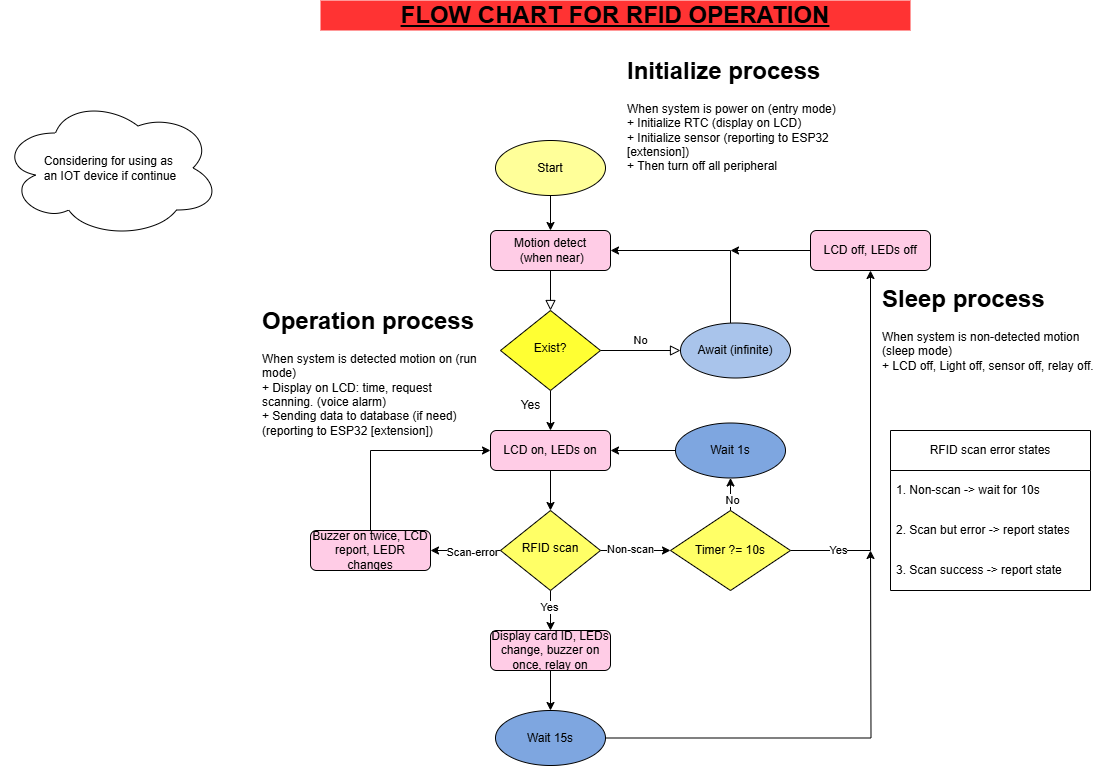

The diagram above was exported from draw.io. Its source (the exported page's mxGraphModel, read from the mxfile embedded in the PNG):
<mxGraphModel dx="2048" dy="1894" grid="1" gridSize="10" guides="1" tooltips="1" connect="1" arrows="1" fold="1" page="1" pageScale="1" pageWidth="827" pageHeight="1169" math="0" shadow="0">
  <root>
    <mxCell id="WIyWlLk6GJQsqaUBKTNV-0" />
    <mxCell id="WIyWlLk6GJQsqaUBKTNV-1" parent="WIyWlLk6GJQsqaUBKTNV-0" />
    <mxCell id="WIyWlLk6GJQsqaUBKTNV-2" value="" style="rounded=0;html=1;jettySize=auto;orthogonalLoop=1;fontSize=11;endArrow=block;endFill=0;endSize=8;strokeWidth=1;shadow=0;labelBackgroundColor=none;edgeStyle=orthogonalEdgeStyle;" parent="WIyWlLk6GJQsqaUBKTNV-1" source="WIyWlLk6GJQsqaUBKTNV-3" target="WIyWlLk6GJQsqaUBKTNV-6" edge="1">
      <mxGeometry relative="1" as="geometry" />
    </mxCell>
    <mxCell id="WIyWlLk6GJQsqaUBKTNV-3" value="Motion detect&lt;div&gt;&amp;nbsp;(when near)&lt;/div&gt;" style="rounded=1;whiteSpace=wrap;html=1;fontSize=12;glass=0;strokeWidth=1;shadow=0;fillColor=#FFCCE6;" parent="WIyWlLk6GJQsqaUBKTNV-1" vertex="1">
      <mxGeometry x="160" y="80" width="120" height="40" as="geometry" />
    </mxCell>
    <mxCell id="WIyWlLk6GJQsqaUBKTNV-5" value="No" style="edgeStyle=orthogonalEdgeStyle;rounded=0;html=1;jettySize=auto;orthogonalLoop=1;fontSize=11;endArrow=block;endFill=0;endSize=8;strokeWidth=1;shadow=0;labelBackgroundColor=none;entryX=0;entryY=0.5;entryDx=0;entryDy=0;" parent="WIyWlLk6GJQsqaUBKTNV-1" source="WIyWlLk6GJQsqaUBKTNV-6" target="Rt44hsM6SKGIYhjW7zNZ-4" edge="1">
      <mxGeometry y="10" relative="1" as="geometry">
        <mxPoint as="offset" />
        <mxPoint x="320" y="210" as="targetPoint" />
        <Array as="points" />
      </mxGeometry>
    </mxCell>
    <mxCell id="Rt44hsM6SKGIYhjW7zNZ-1" value="" style="edgeStyle=orthogonalEdgeStyle;rounded=0;orthogonalLoop=1;jettySize=auto;html=1;" parent="WIyWlLk6GJQsqaUBKTNV-1" source="WIyWlLk6GJQsqaUBKTNV-6" target="Rt44hsM6SKGIYhjW7zNZ-0" edge="1">
      <mxGeometry relative="1" as="geometry" />
    </mxCell>
    <mxCell id="WIyWlLk6GJQsqaUBKTNV-6" value="Exist?" style="rhombus;whiteSpace=wrap;html=1;shadow=0;fontFamily=Helvetica;fontSize=12;align=center;strokeWidth=1;spacing=6;spacingTop=-4;fillColor=#FFFF33;" parent="WIyWlLk6GJQsqaUBKTNV-1" vertex="1">
      <mxGeometry x="170" y="160" width="100" height="80" as="geometry" />
    </mxCell>
    <mxCell id="Rt44hsM6SKGIYhjW7zNZ-18" value="" style="edgeStyle=orthogonalEdgeStyle;rounded=0;orthogonalLoop=1;jettySize=auto;html=1;" parent="WIyWlLk6GJQsqaUBKTNV-1" source="Rt44hsM6SKGIYhjW7zNZ-0" target="Rt44hsM6SKGIYhjW7zNZ-15" edge="1">
      <mxGeometry relative="1" as="geometry" />
    </mxCell>
    <mxCell id="Rt44hsM6SKGIYhjW7zNZ-0" value="LCD on, LEDs on" style="rounded=1;whiteSpace=wrap;html=1;fontSize=12;glass=0;strokeWidth=1;shadow=0;fillColor=#FFCCE6;" parent="WIyWlLk6GJQsqaUBKTNV-1" vertex="1">
      <mxGeometry x="160" y="280" width="120" height="40" as="geometry" />
    </mxCell>
    <mxCell id="Rt44hsM6SKGIYhjW7zNZ-3" value="Yes" style="text;html=1;align=center;verticalAlign=middle;resizable=0;points=[];autosize=1;strokeColor=none;fillColor=none;" parent="WIyWlLk6GJQsqaUBKTNV-1" vertex="1">
      <mxGeometry x="180" y="240" width="40" height="30" as="geometry" />
    </mxCell>
    <mxCell id="Rt44hsM6SKGIYhjW7zNZ-37" style="edgeStyle=orthogonalEdgeStyle;rounded=0;orthogonalLoop=1;jettySize=auto;html=1;entryX=1;entryY=0.5;entryDx=0;entryDy=0;" parent="WIyWlLk6GJQsqaUBKTNV-1" source="Rt44hsM6SKGIYhjW7zNZ-4" target="WIyWlLk6GJQsqaUBKTNV-3" edge="1">
      <mxGeometry relative="1" as="geometry">
        <Array as="points">
          <mxPoint x="400" y="100" />
        </Array>
      </mxGeometry>
    </mxCell>
    <mxCell id="Rt44hsM6SKGIYhjW7zNZ-4" value="Await (infinite)" style="ellipse;whiteSpace=wrap;html=1;fillColor=#A9C4EB;" parent="WIyWlLk6GJQsqaUBKTNV-1" vertex="1">
      <mxGeometry x="350" y="172.5" width="110" height="55" as="geometry" />
    </mxCell>
    <mxCell id="Rt44hsM6SKGIYhjW7zNZ-9" value="" style="edgeStyle=orthogonalEdgeStyle;rounded=0;orthogonalLoop=1;jettySize=auto;html=1;" parent="WIyWlLk6GJQsqaUBKTNV-1" source="Rt44hsM6SKGIYhjW7zNZ-8" target="WIyWlLk6GJQsqaUBKTNV-3" edge="1">
      <mxGeometry relative="1" as="geometry" />
    </mxCell>
    <mxCell id="Rt44hsM6SKGIYhjW7zNZ-8" value="Start" style="ellipse;whiteSpace=wrap;html=1;fillColor=#FFFF99;" parent="WIyWlLk6GJQsqaUBKTNV-1" vertex="1">
      <mxGeometry x="165" y="-10" width="110" height="55" as="geometry" />
    </mxCell>
    <mxCell id="Rt44hsM6SKGIYhjW7zNZ-11" value="&lt;h1 style=&quot;margin-top: 0px;&quot;&gt;Initialize process&lt;/h1&gt;&lt;div&gt;When system is power on (entry mode)&amp;nbsp;&lt;/div&gt;&lt;div&gt;+ Initialize RTC (display on LCD)&lt;/div&gt;&lt;div&gt;+ Initialize sensor (reporting to ESP32 [extension])&lt;/div&gt;&lt;div&gt;+ Then turn off all peripheral&lt;/div&gt;" style="text;html=1;whiteSpace=wrap;overflow=hidden;rounded=0;" parent="WIyWlLk6GJQsqaUBKTNV-1" vertex="1">
      <mxGeometry x="295" y="-100" width="220" height="132.5" as="geometry" />
    </mxCell>
    <mxCell id="Rt44hsM6SKGIYhjW7zNZ-22" value="" style="edgeStyle=orthogonalEdgeStyle;rounded=0;orthogonalLoop=1;jettySize=auto;html=1;" parent="WIyWlLk6GJQsqaUBKTNV-1" source="Rt44hsM6SKGIYhjW7zNZ-13" target="Rt44hsM6SKGIYhjW7zNZ-0" edge="1">
      <mxGeometry relative="1" as="geometry" />
    </mxCell>
    <mxCell id="Rt44hsM6SKGIYhjW7zNZ-13" value="Wait 1s" style="ellipse;whiteSpace=wrap;html=1;fillColor=#7EA6E0;" parent="WIyWlLk6GJQsqaUBKTNV-1" vertex="1">
      <mxGeometry x="345" y="272.5" width="110" height="55" as="geometry" />
    </mxCell>
    <mxCell id="Rt44hsM6SKGIYhjW7zNZ-26" value="" style="edgeStyle=orthogonalEdgeStyle;rounded=0;orthogonalLoop=1;jettySize=auto;html=1;" parent="WIyWlLk6GJQsqaUBKTNV-1" source="Rt44hsM6SKGIYhjW7zNZ-15" target="Rt44hsM6SKGIYhjW7zNZ-25" edge="1">
      <mxGeometry relative="1" as="geometry" />
    </mxCell>
    <mxCell id="Rt44hsM6SKGIYhjW7zNZ-32" value="Yes" style="edgeLabel;html=1;align=center;verticalAlign=middle;resizable=0;points=[];" parent="Rt44hsM6SKGIYhjW7zNZ-26" connectable="0" vertex="1">
      <mxGeometry x="0.05" y="2" relative="1" as="geometry">
        <mxPoint x="-4" y="-5" as="offset" />
      </mxGeometry>
    </mxCell>
    <mxCell id="Rt44hsM6SKGIYhjW7zNZ-43" value="" style="edgeStyle=orthogonalEdgeStyle;rounded=0;orthogonalLoop=1;jettySize=auto;html=1;" parent="WIyWlLk6GJQsqaUBKTNV-1" source="Rt44hsM6SKGIYhjW7zNZ-15" target="Rt44hsM6SKGIYhjW7zNZ-42" edge="1">
      <mxGeometry relative="1" as="geometry" />
    </mxCell>
    <mxCell id="Rt44hsM6SKGIYhjW7zNZ-49" value="Scan-error" style="edgeLabel;html=1;align=center;verticalAlign=middle;resizable=0;points=[];" parent="Rt44hsM6SKGIYhjW7zNZ-43" connectable="0" vertex="1">
      <mxGeometry x="-0.1714" y="1" relative="1" as="geometry">
        <mxPoint as="offset" />
      </mxGeometry>
    </mxCell>
    <mxCell id="Rt44hsM6SKGIYhjW7zNZ-44" value="" style="edgeStyle=orthogonalEdgeStyle;rounded=0;orthogonalLoop=1;jettySize=auto;html=1;" parent="WIyWlLk6GJQsqaUBKTNV-1" source="Rt44hsM6SKGIYhjW7zNZ-15" target="Rt44hsM6SKGIYhjW7zNZ-20" edge="1">
      <mxGeometry relative="1" as="geometry" />
    </mxCell>
    <mxCell id="Rt44hsM6SKGIYhjW7zNZ-48" value="Non-scan" style="edgeLabel;html=1;align=center;verticalAlign=middle;resizable=0;points=[];" parent="Rt44hsM6SKGIYhjW7zNZ-44" connectable="0" vertex="1">
      <mxGeometry x="-0.1714" y="2" relative="1" as="geometry">
        <mxPoint as="offset" />
      </mxGeometry>
    </mxCell>
    <mxCell id="Rt44hsM6SKGIYhjW7zNZ-15" value="RFID scan" style="rhombus;whiteSpace=wrap;html=1;shadow=0;fontFamily=Helvetica;fontSize=12;align=center;strokeWidth=1;spacing=6;spacingTop=-4;fillColor=#FFFF66;" parent="WIyWlLk6GJQsqaUBKTNV-1" vertex="1">
      <mxGeometry x="170" y="360" width="100" height="80" as="geometry" />
    </mxCell>
    <mxCell id="Rt44hsM6SKGIYhjW7zNZ-21" value="" style="edgeStyle=orthogonalEdgeStyle;rounded=0;orthogonalLoop=1;jettySize=auto;html=1;" parent="WIyWlLk6GJQsqaUBKTNV-1" source="Rt44hsM6SKGIYhjW7zNZ-20" target="Rt44hsM6SKGIYhjW7zNZ-13" edge="1">
      <mxGeometry relative="1" as="geometry" />
    </mxCell>
    <mxCell id="Rt44hsM6SKGIYhjW7zNZ-39" value="No" style="edgeLabel;html=1;align=center;verticalAlign=middle;resizable=0;points=[];" parent="Rt44hsM6SKGIYhjW7zNZ-21" connectable="0" vertex="1">
      <mxGeometry x="-0.5368" y="-1" relative="1" as="geometry">
        <mxPoint as="offset" />
      </mxGeometry>
    </mxCell>
    <mxCell id="Rt44hsM6SKGIYhjW7zNZ-38" style="edgeStyle=orthogonalEdgeStyle;rounded=0;orthogonalLoop=1;jettySize=auto;html=1;entryX=0.5;entryY=1;entryDx=0;entryDy=0;" parent="WIyWlLk6GJQsqaUBKTNV-1" source="Rt44hsM6SKGIYhjW7zNZ-20" target="Rt44hsM6SKGIYhjW7zNZ-35" edge="1">
      <mxGeometry relative="1" as="geometry" />
    </mxCell>
    <mxCell id="Rt44hsM6SKGIYhjW7zNZ-40" value="Yes" style="edgeLabel;html=1;align=center;verticalAlign=middle;resizable=0;points=[];" parent="Rt44hsM6SKGIYhjW7zNZ-38" connectable="0" vertex="1">
      <mxGeometry x="-0.7389" y="1" relative="1" as="geometry">
        <mxPoint as="offset" />
      </mxGeometry>
    </mxCell>
    <mxCell id="Rt44hsM6SKGIYhjW7zNZ-20" value="Timer ?= 10s" style="rhombus;whiteSpace=wrap;html=1;fillColor=#FFFF66;" parent="WIyWlLk6GJQsqaUBKTNV-1" vertex="1">
      <mxGeometry x="340" y="360" width="120" height="80" as="geometry" />
    </mxCell>
    <mxCell id="Rt44hsM6SKGIYhjW7zNZ-54" value="" style="edgeStyle=orthogonalEdgeStyle;rounded=0;orthogonalLoop=1;jettySize=auto;html=1;" parent="WIyWlLk6GJQsqaUBKTNV-1" source="Rt44hsM6SKGIYhjW7zNZ-25" target="Rt44hsM6SKGIYhjW7zNZ-53" edge="1">
      <mxGeometry relative="1" as="geometry" />
    </mxCell>
    <mxCell id="Rt44hsM6SKGIYhjW7zNZ-25" value="Display card ID, LEDs change, buzzer on once, relay on" style="rounded=1;whiteSpace=wrap;html=1;fillColor=#FFCCE6;" parent="WIyWlLk6GJQsqaUBKTNV-1" vertex="1">
      <mxGeometry x="160" y="480" width="120" height="40" as="geometry" />
    </mxCell>
    <mxCell id="Rt44hsM6SKGIYhjW7zNZ-27" value="RFID scan error states" style="swimlane;fontStyle=0;childLayout=stackLayout;horizontal=1;startSize=40;horizontalStack=0;resizeParent=1;resizeParentMax=0;resizeLast=0;collapsible=1;marginBottom=0;whiteSpace=wrap;html=1;" parent="WIyWlLk6GJQsqaUBKTNV-1" vertex="1">
      <mxGeometry x="560" y="280" width="200" height="160" as="geometry" />
    </mxCell>
    <mxCell id="Rt44hsM6SKGIYhjW7zNZ-28" value="1. Non-scan -&amp;gt; wait for 10s" style="text;strokeColor=none;fillColor=none;align=left;verticalAlign=middle;spacingLeft=4;spacingRight=4;overflow=hidden;points=[[0,0.5],[1,0.5]];portConstraint=eastwest;rotatable=0;whiteSpace=wrap;html=1;" parent="Rt44hsM6SKGIYhjW7zNZ-27" vertex="1">
      <mxGeometry y="40" width="200" height="40" as="geometry" />
    </mxCell>
    <mxCell id="Rt44hsM6SKGIYhjW7zNZ-29" value="2. Scan but error -&amp;gt; report states" style="text;strokeColor=none;fillColor=none;align=left;verticalAlign=middle;spacingLeft=4;spacingRight=4;overflow=hidden;points=[[0,0.5],[1,0.5]];portConstraint=eastwest;rotatable=0;whiteSpace=wrap;html=1;" parent="Rt44hsM6SKGIYhjW7zNZ-27" vertex="1">
      <mxGeometry y="80" width="200" height="40" as="geometry" />
    </mxCell>
    <mxCell id="Rt44hsM6SKGIYhjW7zNZ-30" value="3. Scan success -&amp;gt; report state" style="text;strokeColor=none;fillColor=none;align=left;verticalAlign=middle;spacingLeft=4;spacingRight=4;overflow=hidden;points=[[0,0.5],[1,0.5]];portConstraint=eastwest;rotatable=0;whiteSpace=wrap;html=1;" parent="Rt44hsM6SKGIYhjW7zNZ-27" vertex="1">
      <mxGeometry y="120" width="200" height="40" as="geometry" />
    </mxCell>
    <mxCell id="Rt44hsM6SKGIYhjW7zNZ-36" style="edgeStyle=orthogonalEdgeStyle;rounded=0;orthogonalLoop=1;jettySize=auto;html=1;" parent="WIyWlLk6GJQsqaUBKTNV-1" edge="1">
      <mxGeometry relative="1" as="geometry">
        <mxPoint x="400" y="100" as="targetPoint" />
        <mxPoint x="480" y="100" as="sourcePoint" />
      </mxGeometry>
    </mxCell>
    <mxCell id="Rt44hsM6SKGIYhjW7zNZ-35" value="LCD off, LEDs off" style="rounded=1;whiteSpace=wrap;html=1;fontSize=12;glass=0;strokeWidth=1;shadow=0;fillColor=#FFCCE6;" parent="WIyWlLk6GJQsqaUBKTNV-1" vertex="1">
      <mxGeometry x="480" y="80" width="120" height="40" as="geometry" />
    </mxCell>
    <mxCell id="Rt44hsM6SKGIYhjW7zNZ-50" style="edgeStyle=orthogonalEdgeStyle;rounded=0;orthogonalLoop=1;jettySize=auto;html=1;entryX=0;entryY=0.5;entryDx=0;entryDy=0;" parent="WIyWlLk6GJQsqaUBKTNV-1" source="Rt44hsM6SKGIYhjW7zNZ-42" target="Rt44hsM6SKGIYhjW7zNZ-0" edge="1">
      <mxGeometry relative="1" as="geometry">
        <Array as="points">
          <mxPoint x="40" y="300" />
        </Array>
      </mxGeometry>
    </mxCell>
    <mxCell id="Rt44hsM6SKGIYhjW7zNZ-42" value="Buzzer on twice, LCD report, LEDR changes" style="rounded=1;whiteSpace=wrap;html=1;fontSize=12;glass=0;strokeWidth=1;shadow=0;fillColor=#FFCCE6;" parent="WIyWlLk6GJQsqaUBKTNV-1" vertex="1">
      <mxGeometry x="-20" y="380" width="120" height="40" as="geometry" />
    </mxCell>
    <mxCell id="Rt44hsM6SKGIYhjW7zNZ-51" value="&lt;h1 style=&quot;margin-top: 0px;&quot;&gt;Operation process&lt;/h1&gt;&lt;div&gt;When system is detected motion on (run mode)&amp;nbsp;&lt;/div&gt;&lt;div&gt;+ Display on LCD: time, request scanning. (voice alarm)&lt;/div&gt;&lt;div&gt;+ Sending data to database (if need) (reporting to ESP32 [extension])&lt;/div&gt;" style="text;html=1;whiteSpace=wrap;overflow=hidden;rounded=0;" parent="WIyWlLk6GJQsqaUBKTNV-1" vertex="1">
      <mxGeometry x="-70" y="150" width="220" height="150" as="geometry" />
    </mxCell>
    <mxCell id="Rt44hsM6SKGIYhjW7zNZ-56" style="edgeStyle=orthogonalEdgeStyle;rounded=0;orthogonalLoop=1;jettySize=auto;html=1;" parent="WIyWlLk6GJQsqaUBKTNV-1" source="Rt44hsM6SKGIYhjW7zNZ-53" edge="1">
      <mxGeometry relative="1" as="geometry">
        <mxPoint x="540" y="400" as="targetPoint" />
      </mxGeometry>
    </mxCell>
    <mxCell id="Rt44hsM6SKGIYhjW7zNZ-53" value="Wait 15s" style="ellipse;whiteSpace=wrap;html=1;fillColor=#7EA6E0;" parent="WIyWlLk6GJQsqaUBKTNV-1" vertex="1">
      <mxGeometry x="165" y="560" width="110" height="55" as="geometry" />
    </mxCell>
    <mxCell id="Rt44hsM6SKGIYhjW7zNZ-57" value="&lt;h1 style=&quot;margin-top: 0px;&quot;&gt;Sleep process&lt;/h1&gt;&lt;div&gt;When system is non-detected motion (sleep mode)&amp;nbsp;&lt;/div&gt;&lt;div&gt;+ LCD off, Light off, sensor off, relay off.&lt;/div&gt;&lt;div&gt;&lt;br&gt;&lt;/div&gt;" style="text;html=1;whiteSpace=wrap;overflow=hidden;rounded=0;" parent="WIyWlLk6GJQsqaUBKTNV-1" vertex="1">
      <mxGeometry x="550" y="127.5" width="220" height="100" as="geometry" />
    </mxCell>
    <mxCell id="Rt44hsM6SKGIYhjW7zNZ-60" value="&lt;font style=&quot;font-size: 24px;&quot;&gt;&lt;b style=&quot;&quot;&gt;&lt;u&gt;FLOW CHART FOR RFID OPERATION&lt;/u&gt;&lt;/b&gt;&lt;/font&gt;" style="text;html=1;align=center;verticalAlign=middle;whiteSpace=wrap;rounded=0;fillColor=#FF3333;" parent="WIyWlLk6GJQsqaUBKTNV-1" vertex="1">
      <mxGeometry x="-10" y="-150" width="590" height="30" as="geometry" />
    </mxCell>
    <mxCell id="Rt44hsM6SKGIYhjW7zNZ-62" value="Considering for using as&amp;nbsp;&lt;div&gt;an IOT device if continue&lt;/div&gt;" style="ellipse;shape=cloud;whiteSpace=wrap;html=1;" parent="WIyWlLk6GJQsqaUBKTNV-1" vertex="1">
      <mxGeometry x="-330" y="-52.5" width="220" height="140" as="geometry" />
    </mxCell>
  </root>
</mxGraphModel>